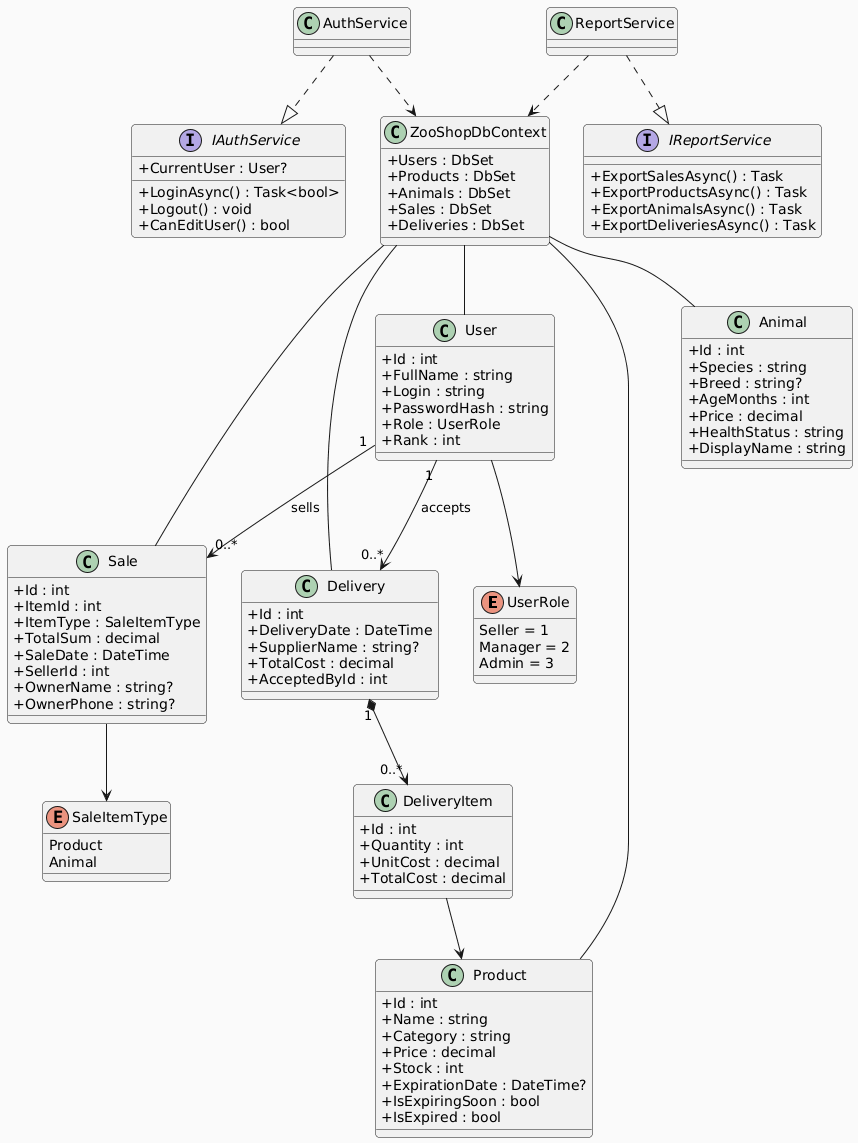

The diagram above was rendered by PlantUML. Its source (embedded in the PNG):
@startuml
skinparam classAttributeIconSize 0
skinparam backgroundColor #FAFAFA
skinparam roundcorner 8
skinparam shadowing false

enum UserRole {
  Seller = 1
  Manager = 2
  Admin = 3
}

enum SaleItemType {
  Product
  Animal
}

class User {
  +Id : int
  +FullName : string
  +Login : string
  +PasswordHash : string
  +Role : UserRole
  +Rank : int
}

class Product {
  +Id : int
  +Name : string
  +Category : string
  +Price : decimal
  +Stock : int
  +ExpirationDate : DateTime?
  +IsExpiringSoon : bool
  +IsExpired : bool
}

class Animal {
  +Id : int
  +Species : string
  +Breed : string?
  +AgeMonths : int
  +Price : decimal
  +HealthStatus : string
  +DisplayName : string
}

class Sale {
  +Id : int
  +ItemId : int
  +ItemType : SaleItemType
  +TotalSum : decimal
  +SaleDate : DateTime
  +SellerId : int
  +OwnerName : string?
  +OwnerPhone : string?
}

class Delivery {
  +Id : int
  +DeliveryDate : DateTime
  +SupplierName : string?
  +TotalCost : decimal
  +AcceptedById : int
}

class DeliveryItem {
  +Id : int
  +Quantity : int
  +UnitCost : decimal
  +TotalCost : decimal
}

interface IAuthService {
  +CurrentUser : User?
  +LoginAsync() : Task<bool>
  +Logout() : void
  +CanEditUser() : bool
}

interface IReportService {
  +ExportSalesAsync() : Task
  +ExportProductsAsync() : Task
  +ExportAnimalsAsync() : Task
  +ExportDeliveriesAsync() : Task
}

class AuthService {
}

class ReportService {
}

class ZooShopDbContext {
  +Users : DbSet
  +Products : DbSet
  +Animals : DbSet
  +Sales : DbSet
  +Deliveries : DbSet
}

AuthService ..|> IAuthService
ReportService ..|> IReportService

User "1" --> "0..*" Sale : sells
User "1" --> "0..*" Delivery : accepts
Delivery "1" *--> "0..*" DeliveryItem
DeliveryItem --> Product
Sale --> SaleItemType
User --> UserRole

ZooShopDbContext -- User
ZooShopDbContext -- Product
ZooShopDbContext -- Animal
ZooShopDbContext -- Sale
ZooShopDbContext -- Delivery

AuthService ..> ZooShopDbContext
ReportService ..> ZooShopDbContext
@enduml